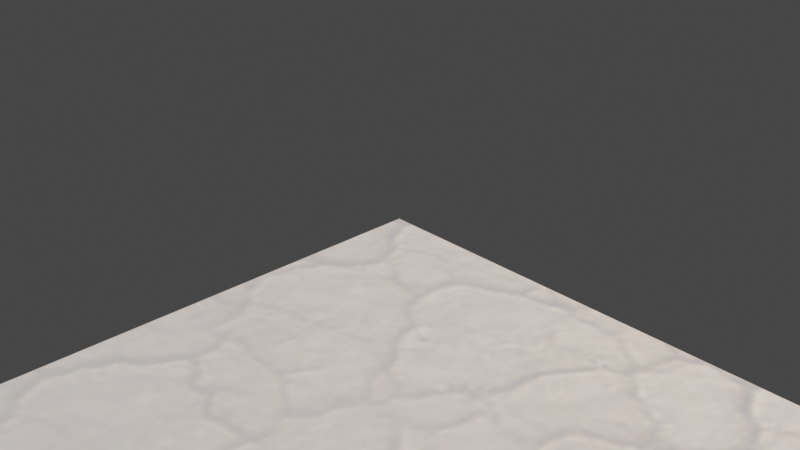 # Source: wall.blend  (saved by Blender 2.90.8; exported with 4.5.12 LTS)
import bpy
from mathutils import Matrix  # noqa: F401  (used for matrix-valued properties, if any)

bpy.ops.wm.read_factory_settings(use_empty=True)
scene = bpy.context.scene
scene.name = 'Scene'

# ---- collections
col_collection = bpy.data.collections.new('Collection'); scene.collection.children.link(col_collection)

# ---- images (referenced by path relative to the original .blend; pixels are not part of the script)
import os
ASSET_DIR = os.environ.get("B2B_ASSET_DIR", "")  # directory of the original .blend (textures are referenced by path, not embedded)
HERE = os.path.dirname(os.path.abspath(__file__))  # packed textures are extracted next to this script under _unpacked/

def load_image(name, relpath, width, height, colorspace="sRGB"):
    """Load a texture the original file referenced (path relative to the .blend, or extracted next to this script)."""
    p = next((c for c in (os.path.join(HERE, relpath), os.path.join(ASSET_DIR, relpath)) if relpath and os.path.exists(c)), "")
    if p:
        img = bpy.data.images.load(p, check_existing=True)
        img.name = name
    else:  # same state as the original file: an image datablock whose file is absent (Cycles renders it pink)
        img = bpy.data.images.new(name, width, height)
        img.source = "FILE"
        img.filepath = "//" + (relpath or name)
    img.colorspace_settings.name = colorspace
    return img
img_wall_bmp = load_image('wall.bmp', '_unpacked/wall.9a2ca369.bmp', 256, 256, 'sRGB')

# ---- materials (node trees are filled in below, after node groups)
mat_mat1 = bpy.data.materials.new('mat1')
mat_mat1.use_backface_culling = True
mat_mat1.use_transparent_shadow = False

# ---- material node trees
mat_mat1.use_nodes = True; mat_mat1.node_tree.nodes.clear()
_N = mat_mat1.node_tree.nodes; _L = mat_mat1.node_tree.links
n0 = _N.new('ShaderNodeBsdfPrincipled'); n0.name = 'Principled BSDF'; n0.location = (10, 300)
n0.distribution = 'GGX'
n0.subsurface_method = 'BURLEY'
n0.inputs[3].default_value = 1.45
n0.inputs[9].default_value = (1.0, 1.0, 0.1)
n0.inputs[13].default_value = 0.0
n0.inputs[20].default_value = 0.0
n0.inputs[27].default_value = (0.5, 0.5, 0.5, 1.0)
n0.inputs[28].default_value = 1.0
n1 = _N.new('ShaderNodeOutputMaterial'); n1.name = 'Material Output'; n1.location = (320, 270)
n2 = _N.new('ShaderNodeTexImage'); n2.name = 'Image Texture'; n2.location = (-440, 210)
n2.label = 'BASE COLOR'
n2.image = img_wall_bmp
_L.new(n0.outputs[0], n1.inputs[0])
_L.new(n2.outputs[0], n0.inputs[0])
n1.is_active_output = True

# ---- world
world_world = bpy.data.worlds.new('World'); scene.world = world_world
world_world.use_nodes = True; world_world.node_tree.nodes.clear()
_N = world_world.node_tree.nodes; _L = world_world.node_tree.links
n0 = _N.new('ShaderNodeOutputWorld'); n0.name = 'World Output'; n0.location = (300, 300)
n1 = _N.new('ShaderNodeBackground'); n1.name = 'Background'; n1.location = (10, 300)
n1.inputs[0].default_value = (0.05088, 0.05088, 0.05088, 1.0)
_L.new(n1.outputs[0], n0.inputs[0])
n0.is_active_output = True
world_world.color = (0.05088, 0.05088, 0.05088)
world_world.use_sun_shadow = False
world_world.sun_shadow_jitter_overblur = 0.0

# ---- cameras
cam_camera = bpy.data.cameras.new('Camera')
cam_camera.clip_end = 100.0
cam_camera.ortho_scale = 7.314

# ---- lights
light_light = bpy.data.lights.new('Light', 'POINT')
light_light.transmission_factor = 0.0
light_light.energy = 1000.0
light_light.shadow_soft_size = 0.1
light_light.shadow_maximum_resolution = 0.006
light_light.use_absolute_resolution = True

# ---- meshes
me_obj1 = bpy.data.meshes.new('obj1')
me_obj1.from_pydata([(0.0, 0.0, 0.0), (10.0, 0.0, 0.0), (10.0, -10.0, 0.0), (3.278e-07, -10.0, 0.0)], [], [(2, 1, 0), (3, 2, 0)])
_uv = me_obj1.uv_layers.new(name='UVMap')
_uv.uv.foreach_set('vector', [1.0, 0.0, 1.0, 1.0, 0.0, 1.0, 0.0, 0.0, 1.0, 0.0, 0.0, 1.0])
me_obj1.materials.append(mat_mat1)
me_obj1.use_remesh_fix_poles = True
me_obj1.use_remesh_preserve_attributes = False
me_obj1.use_mirror_vertex_groups = False
me_obj1.update()
me_obj1.normals_split_custom_set([tuple(v) for v in zip(*[iter([0.0, 0.0, 1.0, 0.0, 0.0, 1.0, 0.0, 0.0, 1.0, 0.0, 0.0, 1.0, 0.0, 0.0, 1.0, 0.0, 0.0, 1.0])] * 3)])

# ---- objects
ob_obj1 = bpy.data.objects.new('obj1', me_obj1)
ob_light = bpy.data.objects.new('Light', light_light)
ob_camera = bpy.data.objects.new('Camera', cam_camera)

# ---- transforms, parenting, visibility, modifiers, constraints
ob_obj1.location = (0.0, 0.0, 0.0)
ob_obj1.rotation_mode = 'QUATERNION'
ob_obj1.rotation_quaternion = (1.0, 0.0, 0.0, 0.0)
ob_obj1.lineart.crease_threshold = 0.0
ob_light.location = (4.076, 1.005, 5.904)
ob_light.rotation_euler = (0.6503, 0.05522, 1.866)
ob_light.lock_rotations_4d = False
ob_light.empty_display_type = 'ARROWS'
ob_light.color = (0.0, 0.0, 0.0, 0.0)
ob_light.lineart.crease_threshold = 0.0
ob_camera.location = (7.359, -6.926, 4.958)
ob_camera.rotation_euler = (1.109, 0.0, 0.8149)
ob_camera.lock_rotations_4d = False
ob_camera.empty_display_type = 'ARROWS'
ob_camera.color = (0.0, 0.0, 0.0, 0.0)
ob_camera.display_type = 'WIRE'
ob_camera.lineart.crease_threshold = 0.0

# ---- collection membership
scene.collection.objects.link(ob_obj1)
col_collection.objects.link(ob_light)
col_collection.objects.link(ob_camera)

# ---- scene / render settings (as saved in the file)
scene.camera = ob_camera
scene.frame_start = 1; scene.frame_end = 250; scene.frame_set(1)
scene.render.engine = 'BLENDER_EEVEE_NEXT'
scene.cycles.use_denoising = False
scene.cycles.samples = 128
scene.cycles.sampling_pattern = 'TABULATED_SOBOL'
scene.cycles.use_adaptive_sampling = False
scene.cycles.use_light_tree = False
scene.view_settings.view_transform = 'Filmic'
bpy.context.view_layer.update()
